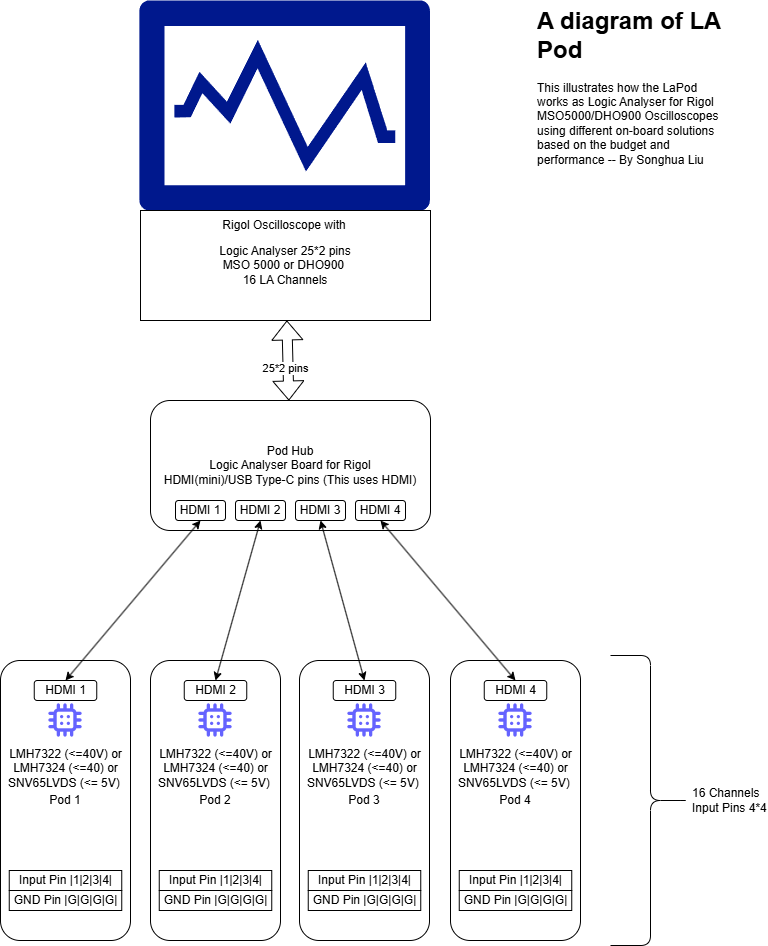

The diagram above was exported from draw.io. Its source (the exported page's mxGraphModel, read from the mxfile embedded in the PNG):
<mxGraphModel dx="1386" dy="785" grid="1" gridSize="10" guides="1" tooltips="1" connect="1" arrows="1" fold="1" page="1" pageScale="1" pageWidth="827" pageHeight="1169" math="0" shadow="0">
  <root>
    <mxCell id="0" />
    <mxCell id="1" parent="0" />
    <mxCell id="CUkAqHbni4FrplnEtGhV-4" value="" style="sketch=0;aspect=fixed;pointerEvents=1;shadow=0;dashed=0;html=1;strokeColor=none;labelPosition=center;verticalLabelPosition=bottom;verticalAlign=top;align=center;fillColor=#00188D;shape=mxgraph.mscae.enterprise.performance_monitor" vertex="1" parent="1">
      <mxGeometry x="188.32999999999998" y="40" width="291.67" height="210" as="geometry" />
    </mxCell>
    <mxCell id="CUkAqHbni4FrplnEtGhV-5" value="Logic Analyser 25*2 pins&lt;div&gt;MSO 5000 or DHO900&amp;nbsp;&lt;/div&gt;&lt;div&gt;16 LA Channels&lt;/div&gt;" style="rounded=0;whiteSpace=wrap;html=1;" vertex="1" parent="1">
      <mxGeometry x="190" y="250" width="290" height="110" as="geometry" />
    </mxCell>
    <mxCell id="CUkAqHbni4FrplnEtGhV-7" value="&lt;div&gt;Pod Hub&lt;/div&gt;&lt;div&gt;Logic Analyser Board for Rigol&lt;/div&gt;HDMI(mini)/USB Type-C pins (This uses HDMI)" style="rounded=1;whiteSpace=wrap;html=1;" vertex="1" parent="1">
      <mxGeometry x="200" y="440" width="280" height="130" as="geometry" />
    </mxCell>
    <mxCell id="CUkAqHbni4FrplnEtGhV-9" value="" style="shape=flexArrow;endArrow=classic;startArrow=classic;html=1;rounded=0;" edge="1" parent="1" source="CUkAqHbni4FrplnEtGhV-7" target="CUkAqHbni4FrplnEtGhV-5">
      <mxGeometry width="100" height="100" relative="1" as="geometry">
        <mxPoint x="360" y="450" as="sourcePoint" />
        <mxPoint x="460" y="350" as="targetPoint" />
      </mxGeometry>
    </mxCell>
    <mxCell id="CUkAqHbni4FrplnEtGhV-10" value="&lt;div&gt;25*2 pins&lt;/div&gt;" style="edgeLabel;html=1;align=center;verticalAlign=middle;resizable=0;points=[];" vertex="1" connectable="0" parent="CUkAqHbni4FrplnEtGhV-9">
      <mxGeometry x="0.3316" y="3" relative="1" as="geometry">
        <mxPoint y="20" as="offset" />
      </mxGeometry>
    </mxCell>
    <mxCell id="CUkAqHbni4FrplnEtGhV-12" value="HDMI 1" style="rounded=1;whiteSpace=wrap;html=1;" vertex="1" parent="1">
      <mxGeometry x="225" y="540" width="50" height="20" as="geometry" />
    </mxCell>
    <mxCell id="CUkAqHbni4FrplnEtGhV-13" value="HDMI 2" style="rounded=1;whiteSpace=wrap;html=1;" vertex="1" parent="1">
      <mxGeometry x="285" y="540" width="50" height="20" as="geometry" />
    </mxCell>
    <mxCell id="CUkAqHbni4FrplnEtGhV-14" value="HDMI 3" style="rounded=1;whiteSpace=wrap;html=1;" vertex="1" parent="1">
      <mxGeometry x="345" y="540" width="50" height="20" as="geometry" />
    </mxCell>
    <mxCell id="CUkAqHbni4FrplnEtGhV-15" value="HDMI 4" style="rounded=1;whiteSpace=wrap;html=1;" vertex="1" parent="1">
      <mxGeometry x="405" y="540" width="50" height="20" as="geometry" />
    </mxCell>
    <mxCell id="CUkAqHbni4FrplnEtGhV-16" value="Pod 1" style="rounded=1;whiteSpace=wrap;html=1;" vertex="1" parent="1">
      <mxGeometry x="50" y="700" width="130" height="280" as="geometry" />
    </mxCell>
    <mxCell id="CUkAqHbni4FrplnEtGhV-17" value="HDMI 1" style="rounded=1;whiteSpace=wrap;html=1;" vertex="1" parent="1">
      <mxGeometry x="83.75" y="720" width="62.5" height="20" as="geometry" />
    </mxCell>
    <mxCell id="CUkAqHbni4FrplnEtGhV-18" value="Input Pin |1|2|3|4|" style="rounded=0;whiteSpace=wrap;html=1;" vertex="1" parent="1">
      <mxGeometry x="58.75" y="910" width="112.5" height="20" as="geometry" />
    </mxCell>
    <mxCell id="CUkAqHbni4FrplnEtGhV-19" value="LMH7322 (&amp;lt;=40V) or&lt;div&gt;LMH7324 (&amp;lt;=40) or&lt;/div&gt;&lt;div&gt;SNV65LVDS (&amp;lt;= 5V)&amp;nbsp;&lt;br&gt;&lt;/div&gt;" style="shape=image;html=1;verticalAlign=top;verticalLabelPosition=bottom;labelBackgroundColor=#ffffff;imageAspect=0;aspect=fixed;image=https://cdn1.iconfinder.com/data/icons/unicons-line-vol-2/24/circuit-128.png" vertex="1" parent="1">
      <mxGeometry x="95" y="740" width="40" height="40" as="geometry" />
    </mxCell>
    <mxCell id="CUkAqHbni4FrplnEtGhV-22" value="" style="endArrow=classic;startArrow=classic;html=1;rounded=0;exitX=0.5;exitY=0;exitDx=0;exitDy=0;entryX=0.5;entryY=1;entryDx=0;entryDy=0;" edge="1" parent="1" source="CUkAqHbni4FrplnEtGhV-17" target="CUkAqHbni4FrplnEtGhV-12">
      <mxGeometry width="50" height="50" relative="1" as="geometry">
        <mxPoint x="390" y="630" as="sourcePoint" />
        <mxPoint x="440" y="580" as="targetPoint" />
      </mxGeometry>
    </mxCell>
    <mxCell id="CUkAqHbni4FrplnEtGhV-23" value="GND Pin |G|G|G|G|" style="rounded=0;whiteSpace=wrap;html=1;" vertex="1" parent="1">
      <mxGeometry x="58.75" y="930" width="112.5" height="20" as="geometry" />
    </mxCell>
    <mxCell id="CUkAqHbni4FrplnEtGhV-40" value="Pod 2" style="rounded=1;whiteSpace=wrap;html=1;" vertex="1" parent="1">
      <mxGeometry x="200" y="700" width="130" height="280" as="geometry" />
    </mxCell>
    <mxCell id="CUkAqHbni4FrplnEtGhV-41" value="HDMI 2" style="rounded=1;whiteSpace=wrap;html=1;" vertex="1" parent="1">
      <mxGeometry x="233.75" y="720" width="62.5" height="20" as="geometry" />
    </mxCell>
    <mxCell id="CUkAqHbni4FrplnEtGhV-42" value="Input Pin |1|2|3|4|" style="rounded=0;whiteSpace=wrap;html=1;" vertex="1" parent="1">
      <mxGeometry x="208.75" y="910" width="112.5" height="20" as="geometry" />
    </mxCell>
    <mxCell id="CUkAqHbni4FrplnEtGhV-43" value="LMH7322 (&amp;lt;=40V) or&lt;div&gt;LMH7324 (&amp;lt;=40) or&lt;/div&gt;&lt;div&gt;SNV65LVDS (&amp;lt;= 5V)&amp;nbsp;&lt;br&gt;&lt;/div&gt;" style="shape=image;html=1;verticalAlign=top;verticalLabelPosition=bottom;labelBackgroundColor=#ffffff;imageAspect=0;aspect=fixed;image=https://cdn1.iconfinder.com/data/icons/unicons-line-vol-2/24/circuit-128.png" vertex="1" parent="1">
      <mxGeometry x="245" y="740" width="40" height="40" as="geometry" />
    </mxCell>
    <mxCell id="CUkAqHbni4FrplnEtGhV-44" value="GND Pin |G|G|G|G|" style="rounded=0;whiteSpace=wrap;html=1;" vertex="1" parent="1">
      <mxGeometry x="208.75" y="930" width="112.5" height="20" as="geometry" />
    </mxCell>
    <mxCell id="CUkAqHbni4FrplnEtGhV-45" value="Pod 3" style="rounded=1;whiteSpace=wrap;html=1;" vertex="1" parent="1">
      <mxGeometry x="349" y="700" width="130" height="280" as="geometry" />
    </mxCell>
    <mxCell id="CUkAqHbni4FrplnEtGhV-46" value="HDMI 3" style="rounded=1;whiteSpace=wrap;html=1;" vertex="1" parent="1">
      <mxGeometry x="382.75" y="720" width="62.5" height="20" as="geometry" />
    </mxCell>
    <mxCell id="CUkAqHbni4FrplnEtGhV-47" value="Input Pin |1|2|3|4|" style="rounded=0;whiteSpace=wrap;html=1;" vertex="1" parent="1">
      <mxGeometry x="357.75" y="910" width="112.5" height="20" as="geometry" />
    </mxCell>
    <mxCell id="CUkAqHbni4FrplnEtGhV-48" value="LMH7322 (&amp;lt;=40V) or&lt;div&gt;LMH7324 (&amp;lt;=40) or&lt;/div&gt;&lt;div&gt;SNV65LVDS (&amp;lt;= 5V)&amp;nbsp;&lt;br&gt;&lt;/div&gt;" style="shape=image;html=1;verticalAlign=top;verticalLabelPosition=bottom;labelBackgroundColor=#ffffff;imageAspect=0;aspect=fixed;image=https://cdn1.iconfinder.com/data/icons/unicons-line-vol-2/24/circuit-128.png" vertex="1" parent="1">
      <mxGeometry x="394" y="740" width="40" height="40" as="geometry" />
    </mxCell>
    <mxCell id="CUkAqHbni4FrplnEtGhV-49" value="GND Pin |G|G|G|G|" style="rounded=0;whiteSpace=wrap;html=1;" vertex="1" parent="1">
      <mxGeometry x="357.75" y="930" width="112.5" height="20" as="geometry" />
    </mxCell>
    <mxCell id="CUkAqHbni4FrplnEtGhV-50" value="Pod 4" style="rounded=1;whiteSpace=wrap;html=1;" vertex="1" parent="1">
      <mxGeometry x="500" y="700" width="130" height="280" as="geometry" />
    </mxCell>
    <mxCell id="CUkAqHbni4FrplnEtGhV-51" value="HDMI 4" style="rounded=1;whiteSpace=wrap;html=1;" vertex="1" parent="1">
      <mxGeometry x="533.75" y="720" width="62.5" height="20" as="geometry" />
    </mxCell>
    <mxCell id="CUkAqHbni4FrplnEtGhV-52" value="Input Pin |1|2|3|4|" style="rounded=0;whiteSpace=wrap;html=1;" vertex="1" parent="1">
      <mxGeometry x="508.75" y="910" width="112.5" height="20" as="geometry" />
    </mxCell>
    <mxCell id="CUkAqHbni4FrplnEtGhV-53" value="LMH7322 (&amp;lt;=40V) or&lt;div&gt;LMH7324 (&amp;lt;=40) or&lt;/div&gt;&lt;div&gt;SNV65LVDS (&amp;lt;= 5V)&amp;nbsp;&lt;br&gt;&lt;/div&gt;" style="shape=image;html=1;verticalAlign=top;verticalLabelPosition=bottom;labelBackgroundColor=#ffffff;imageAspect=0;aspect=fixed;image=https://cdn1.iconfinder.com/data/icons/unicons-line-vol-2/24/circuit-128.png" vertex="1" parent="1">
      <mxGeometry x="545" y="740" width="40" height="40" as="geometry" />
    </mxCell>
    <mxCell id="CUkAqHbni4FrplnEtGhV-54" value="GND Pin |G|G|G|G|" style="rounded=0;whiteSpace=wrap;html=1;" vertex="1" parent="1">
      <mxGeometry x="508.75" y="930" width="112.5" height="20" as="geometry" />
    </mxCell>
    <mxCell id="CUkAqHbni4FrplnEtGhV-55" value="" style="endArrow=classic;startArrow=classic;html=1;rounded=0;exitX=0.5;exitY=0;exitDx=0;exitDy=0;entryX=0.5;entryY=1;entryDx=0;entryDy=0;" edge="1" parent="1" source="CUkAqHbni4FrplnEtGhV-41" target="CUkAqHbni4FrplnEtGhV-13">
      <mxGeometry width="50" height="50" relative="1" as="geometry">
        <mxPoint x="390" y="630" as="sourcePoint" />
        <mxPoint x="440" y="580" as="targetPoint" />
      </mxGeometry>
    </mxCell>
    <mxCell id="CUkAqHbni4FrplnEtGhV-56" value="" style="endArrow=classic;startArrow=classic;html=1;rounded=0;exitX=0.5;exitY=0;exitDx=0;exitDy=0;entryX=0.5;entryY=1;entryDx=0;entryDy=0;" edge="1" parent="1" source="CUkAqHbni4FrplnEtGhV-46" target="CUkAqHbni4FrplnEtGhV-14">
      <mxGeometry width="50" height="50" relative="1" as="geometry">
        <mxPoint x="390" y="630" as="sourcePoint" />
        <mxPoint x="440" y="580" as="targetPoint" />
      </mxGeometry>
    </mxCell>
    <mxCell id="CUkAqHbni4FrplnEtGhV-57" value="" style="endArrow=classic;startArrow=classic;html=1;rounded=0;exitX=0.5;exitY=0;exitDx=0;exitDy=0;entryX=0.5;entryY=1;entryDx=0;entryDy=0;" edge="1" parent="1" source="CUkAqHbni4FrplnEtGhV-51" target="CUkAqHbni4FrplnEtGhV-15">
      <mxGeometry width="50" height="50" relative="1" as="geometry">
        <mxPoint x="390" y="630" as="sourcePoint" />
        <mxPoint x="440" y="580" as="targetPoint" />
      </mxGeometry>
    </mxCell>
    <mxCell id="CUkAqHbni4FrplnEtGhV-58" value="&lt;span style=&quot;text-wrap: nowrap;&quot;&gt;Rigol Oscilloscope with&lt;/span&gt;" style="text;html=1;align=center;verticalAlign=middle;whiteSpace=wrap;rounded=0;" vertex="1" parent="1">
      <mxGeometry x="304.16" y="250" width="60" height="30" as="geometry" />
    </mxCell>
    <mxCell id="CUkAqHbni4FrplnEtGhV-62" value="16 Channels&lt;div&gt;Input Pins 4*4&lt;/div&gt;" style="shape=curlyBracket;whiteSpace=wrap;html=1;rounded=1;flipH=1;labelPosition=right;verticalLabelPosition=middle;align=left;verticalAlign=middle;" vertex="1" parent="1">
      <mxGeometry x="660" y="695" width="80" height="290" as="geometry" />
    </mxCell>
    <mxCell id="CUkAqHbni4FrplnEtGhV-63" value="&lt;h1 style=&quot;margin-top: 0px;&quot;&gt;A diagram of LA Pod&lt;/h1&gt;&lt;p&gt;This illustrates how the LaPod works as Logic Analyser for Rigol MSO5000/DHO900 Oscilloscopes using different on-board solutions based on the budget and performance -- By Songhua Liu&lt;/p&gt;" style="text;html=1;whiteSpace=wrap;overflow=hidden;rounded=0;" vertex="1" parent="1">
      <mxGeometry x="585" y="40" width="195" height="200" as="geometry" />
    </mxCell>
  </root>
</mxGraphModel>